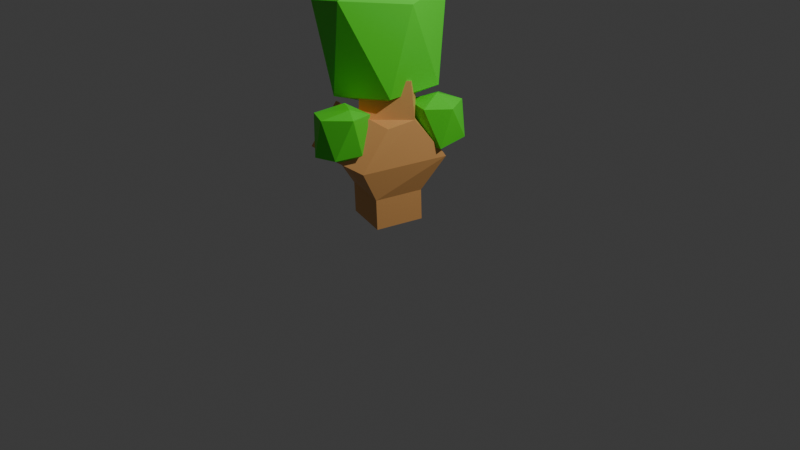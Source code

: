 # Source: dtree1C_F188_.blend  (saved by Blender 4.0.36; exported with 4.5.12 LTS)
import bpy
from mathutils import Matrix  # noqa: F401  (used for matrix-valued properties, if any)

bpy.ops.wm.read_factory_settings(use_empty=True)
scene = bpy.context.scene
scene.name = 'Scene'

# ---- collections
col_collection = bpy.data.collections.new('Collection'); scene.collection.children.link(col_collection)

# ---- materials (node trees are filled in below, after node groups)
mat_material_007 = bpy.data.materials.new('Material.007')
mat_material_007.use_transparent_shadow = False
mat_material_008 = bpy.data.materials.new('Material.008')
mat_material_008.alpha_threshold = 0.0
mat_material_008.use_transparent_shadow = False
mat_material_008.roughness = 0.5
mat_material_008.line_color = (0.0, 0.0, 0.0, 1.0)

# ---- node groups
ng_auto_smooth = bpy.data.node_groups.new('Auto Smooth', 'GeometryNodeTree')
_s = ng_auto_smooth.interface.new_socket(name='Geometry', in_out='OUTPUT', socket_type='NodeSocketGeometry')
_s = ng_auto_smooth.interface.new_socket(name='Geometry', in_out='INPUT', socket_type='NodeSocketGeometry')
_s = ng_auto_smooth.interface.new_socket(name='Angle', in_out='INPUT', socket_type='NodeSocketFloat')
_s.subtype = 'ANGLE'
_s.min_value = 0.0
_s.max_value = 3.142
ng_auto_smooth.is_modifier = True
_N = ng_auto_smooth.nodes; _L = ng_auto_smooth.links
n0 = _N.new('NodeGroupOutput'); n0.name = 'Group Output'; n0.location = (480, -100)
n1 = _N.new('NodeGroupInput'); n1.name = 'Group Input'; n1.location = (-420, -300)
n2 = _N.new('NodeGroupInput'); n2.name = 'Group Input.001'; n2.location = (-60, -100)
n3 = _N.new('GeometryNodeSetShadeSmooth'); n3.name = 'Set Shade Smooth'; n3.location = (120, -100)
n3.domain = 'EDGE'
n4 = _N.new('GeometryNodeSetShadeSmooth'); n4.name = 'Set Shade Smooth.001'; n4.location = (300, -100)
n5 = _N.new('GeometryNodeInputMeshEdgeAngle'); n5.name = 'Edge Angle'; n5.location = (-420, -220)
n6 = _N.new('GeometryNodeInputEdgeSmooth'); n6.name = 'Is Edge Smooth'; n6.location = (-60, -160)
n7 = _N.new('GeometryNodeInputShadeSmooth'); n7.name = 'Is Face Smooth'; n7.location = (-240, -340)
n8 = _N.new('FunctionNodeBooleanMath'); n8.name = 'Boolean Math'; n8.location = (-60, -220)
n9 = _N.new('FunctionNodeCompare'); n9.name = 'Compare'; n9.location = (-240, -180)
n9.operation = 'LESS_EQUAL'
_L.new(n5.outputs[0], n9.inputs[0])
_L.new(n4.outputs[0], n0.inputs[0])
_L.new(n1.outputs[1], n9.inputs[1])
_L.new(n9.outputs[0], n8.inputs[0])
_L.new(n7.outputs[0], n8.inputs[1])
_L.new(n2.outputs[0], n3.inputs[0])
_L.new(n6.outputs[0], n3.inputs[1])
_L.new(n3.outputs[0], n4.inputs[0])
_L.new(n8.outputs[0], n3.inputs[2])
n0.is_active_output = True

# ---- material node trees
mat_material_007.use_nodes = True; mat_material_007.node_tree.nodes.clear()
_N = mat_material_007.node_tree.nodes; _L = mat_material_007.node_tree.links
n0 = _N.new('ShaderNodeBsdfPrincipled'); n0.name = 'Principled BSDF'; n0.location = (10, 300)
n0.inputs[0].default_value = (0.09688, 0.8002, 0.03419, 1.0)
n0.inputs[3].default_value = 1.45
n1 = _N.new('ShaderNodeOutputMaterial'); n1.name = 'Material Output'; n1.location = (300, 300)
_L.new(n0.outputs[0], n1.inputs[0])
n1.is_active_output = True
mat_material_008.use_nodes = True; mat_material_008.node_tree.nodes.clear()
_N = mat_material_008.node_tree.nodes; _L = mat_material_008.node_tree.links
n0 = _N.new('ShaderNodeOutputMaterial'); n0.name = 'Material Output'; n0.location = (300, 300)
n1 = _N.new('ShaderNodeBsdfPrincipled'); n1.name = 'Principled BSDF'; n1.location = (10, 300)
n1.inputs[0].default_value = (0.801, 0.4042, 0.1329, 1.0)
n1.inputs[3].default_value = 1.45
_L.new(n1.outputs[0], n0.inputs[0])
n0.is_active_output = True

# ---- world
world_world = bpy.data.worlds.new('World'); scene.world = world_world
world_world.use_nodes = True; world_world.node_tree.nodes.clear()
_N = world_world.node_tree.nodes; _L = world_world.node_tree.links
n0 = _N.new('ShaderNodeOutputWorld'); n0.name = 'World Output'; n0.location = (300, 300)
n1 = _N.new('ShaderNodeBackground'); n1.name = 'Background'; n1.location = (10, 300)
n1.inputs[0].default_value = (0.05088, 0.05088, 0.05088, 1.0)
_L.new(n1.outputs[0], n0.inputs[0])
n0.is_active_output = True
world_world.color = (0.05088, 0.05088, 0.05088)
world_world.use_sun_shadow = False
world_world.sun_shadow_jitter_overblur = 0.0

# ---- cameras
cam_camera = bpy.data.cameras.new('Camera')
cam_camera.clip_end = 100.0
cam_camera.ortho_scale = 7.314

# ---- lights
light_light = bpy.data.lights.new('Light', 'POINT')
light_light.transmission_factor = 0.0
light_light.use_soft_falloff = False
light_light.energy = 1000.0
light_light.shadow_soft_size = 0.1
light_light.shadow_maximum_resolution = 0.006
light_light.use_absolute_resolution = True

# ---- meshes
me_icosphere_107 = bpy.data.meshes.new('Icosphere.107')
me_icosphere_107.from_pydata([(-0.03712, 0.03453, -0.6363), (0.2007, -0.626, -0.3687), (-0.2393, -0.878, -0.3198), (-0.6757, -0.1091, -0.4435), (-0.2722, 0.6084, -0.3214), (0.3327, 0.1192, -0.3858), (-0.02723, -0.8445, 0.6612), (-0.5831, -0.5971, 0.6529), (-0.596, 0.3799, 0.6493), (0.1678, 0.536, 0.5223), (0.482, -0.2783, 0.65), (0.03246, -0.005094, 0.7344)], [], [(0, 1, 2), (1, 0, 5), (0, 2, 3), (0, 3, 4), (0, 4, 5), (1, 5, 10), (2, 1, 6), (3, 2, 7), (4, 3, 8), (5, 4, 9), (1, 10, 6), (2, 6, 7), (3, 7, 8), (4, 8, 9), (5, 9, 10), (6, 10, 11), (7, 6, 11), (8, 7, 11), (9, 8, 11), (10, 9, 11)])
_uv = me_icosphere_107.uv_layers.new(name='UVMap')
_uv.uv.foreach_set('vector', [0.1818, 0.0, 0.2727, 0.1575, 0.09091, 0.1575, 0.2727, 0.1575, 0.3636, 0.0, 0.4545, 0.1575, 0.9091, 0.0, 1.0, 0.1575, 0.8182, 0.1575, 0.7273, 0.0, 0.8182, 0.1575, 0.6364, 0.1575, 0.5455, 0.0, 0.6364, 0.1575, 0.4545, 0.1575, 0.2727, 0.1575, 0.4545, 0.1575, 0.3636, 0.3149, 0.09091, 0.1575, 0.2727, 0.1575, 0.1818, 0.3149, 0.8182, 0.1575, 1.0, 0.1575, 0.9091, 0.3149, 0.6364, 0.1575, 0.8182, 0.1575, 0.7273, 0.3149, 0.4545, 0.1575, 0.6364, 0.1575, 0.5455, 0.3149, 0.2727, 0.1575, 0.3636, 0.3149, 0.1818, 0.3149, 0.09091, 0.1575, 0.1818, 0.3149, 0.0, 0.3149, 0.8182, 0.1575, 0.9091, 0.3149, 0.7273, 0.3149, 0.6364, 0.1575, 0.7273, 0.3149, 0.5455, 0.3149, 0.4545, 0.1575, 0.5455, 0.3149, 0.3636, 0.3149, 0.1818, 0.3149, 0.3636, 0.3149, 0.2727, 0.4724, 0.0, 0.3149, 0.1818, 0.3149, 0.09091, 0.4724, 0.7273, 0.3149, 0.9091, 0.3149, 0.8182, 0.4724, 0.5455, 0.3149, 0.7273, 0.3149, 0.6364, 0.4724, 0.3636, 0.3149, 0.5455, 0.3149, 0.4545, 0.4724])
me_icosphere_107.materials.append(mat_material_007)
me_icosphere_107.update()
me_icosphere_106 = bpy.data.meshes.new('Icosphere.106')
me_icosphere_106.from_pydata([(0.0, 0.0, -0.8114), (0.7236, -0.5257, -0.4472), (-0.2764, -1.238, -0.4472), (-0.8944, 0.0, -0.4472), (-0.2764, 1.247, -0.4472), (0.7236, 0.9222, -0.4472), (-0.8991, -1.267, 1.27), (-0.7236, 0.969, 1.487), (0.8946, -0.03324, 1.292), (-0.04936, 0.03896, 1.801), (0.1777, -1.458, 1.456), (0.4435, 1.4, 1.401)], [], [(0, 1, 2), (1, 0, 5), (0, 2, 3), (0, 3, 4), (0, 4, 5), (1, 5, 8), (8, 10, 1), (3, 2, 6), (4, 3, 7), (7, 11, 4), (6, 10, 9), (3, 6, 7), (11, 9, 8), (7, 6, 9), (4, 11, 5), (10, 6, 2), (11, 8, 5), (10, 8, 9), (11, 7, 9), (2, 1, 10)])
_uv = me_icosphere_106.uv_layers.new(name='UVMap')
_uv.uv.foreach_set('vector', [0.1818, 0.0, 0.2727, 0.1575, 0.09091, 0.1575, 0.2727, 0.1575, 0.3636, 0.0, 0.4545, 0.1575, 0.9091, 0.0, 1.0, 0.1575, 0.8182, 0.1575, 0.7273, 0.0, 0.8182, 0.1575, 0.6364, 0.1575, 0.5455, 0.0, 0.6364, 0.1575, 0.4545, 0.1575, 0.2727, 0.1575, 0.4545, 0.1575, 0.3636, 0.3149, 0.3636, 0.3149, 0.2005, 0.2826, 0.2727, 0.1575, 0.8182, 0.1575, 1.0, 0.1575, 0.9091, 0.3149, 0.6364, 0.1575, 0.8182, 0.1575, 0.7273, 0.3149, 0.7273, 0.3149, 0.566, 0.2793, 0.6364, 0.1575, 0.0, 0.3149, 0.1542, 0.3627, 0.09091, 0.4724, 0.8182, 0.1575, 0.9091, 0.3149, 0.7273, 0.3149, 0.5022, 0.3149, 0.4545, 0.4724, 0.3636, 0.3149, 0.7273, 0.3149, 0.9091, 0.3149, 0.8182, 0.4724, 0.6364, 0.1575, 0.5262, 0.2815, 0.4545, 0.1575, 0.1637, 0.2836, 0.0, 0.3149, 0.09091, 0.1575, 0.5262, 0.2815, 0.3636, 0.3149, 0.4545, 0.1575, 0.2331, 0.3149, 0.3636, 0.3149, 0.2727, 0.4724, 0.5974, 0.3149, 0.7273, 0.3149, 0.6364, 0.4724, 0.09091, 0.1575, 0.2727, 0.1575, 0.2005, 0.2826])
me_icosphere_106.materials.append(mat_material_007)
me_icosphere_106.update()
me_icosphere_105 = bpy.data.meshes.new('Icosphere.105')
me_icosphere_105.from_pydata([(0.008491, -0.09721, -0.5105), (0.7236, -0.5555, -0.3884), (-0.2513, -0.6678, -0.3646), (-0.7075, 0.003581, -0.4065), (-0.1994, 0.5831, -0.365), (0.6717, 0.4108, -0.3102), (0.2455, -0.7262, 0.6232), (-0.6758, -0.4368, 0.5969), (-0.4972, 0.5508, 0.6352), (0.3042, 0.6604, 0.612), (0.801, -0.209, 0.6606), (0.0, 0.0, 0.8676)], [], [(0, 1, 2), (1, 0, 5), (0, 2, 3), (0, 3, 4), (0, 4, 5), (1, 5, 10), (2, 1, 6), (3, 2, 7), (4, 3, 8), (5, 4, 9), (1, 10, 6), (2, 6, 7), (3, 7, 8), (4, 8, 9), (5, 9, 10), (6, 10, 11), (7, 6, 11), (8, 7, 11), (9, 8, 11), (10, 9, 11)])
_uv = me_icosphere_105.uv_layers.new(name='UVMap')
_uv.uv.foreach_set('vector', [0.1818, 0.0, 0.2727, 0.1575, 0.09091, 0.1575, 0.2727, 0.1575, 0.3636, 0.0, 0.4545, 0.1575, 0.9091, 0.0, 1.0, 0.1575, 0.8182, 0.1575, 0.7273, 0.0, 0.8182, 0.1575, 0.6364, 0.1575, 0.5455, 0.0, 0.6364, 0.1575, 0.4545, 0.1575, 0.2727, 0.1575, 0.4545, 0.1575, 0.3636, 0.3149, 0.09091, 0.1575, 0.2727, 0.1575, 0.1818, 0.3149, 0.8182, 0.1575, 1.0, 0.1575, 0.9091, 0.3149, 0.6364, 0.1575, 0.8182, 0.1575, 0.7273, 0.3149, 0.4545, 0.1575, 0.6364, 0.1575, 0.5455, 0.3149, 0.2727, 0.1575, 0.3636, 0.3149, 0.1818, 0.3149, 0.09091, 0.1575, 0.1818, 0.3149, 0.0, 0.3149, 0.8182, 0.1575, 0.9091, 0.3149, 0.7273, 0.3149, 0.6364, 0.1575, 0.7273, 0.3149, 0.5455, 0.3149, 0.4545, 0.1575, 0.5455, 0.3149, 0.3636, 0.3149, 0.1818, 0.3149, 0.3636, 0.3149, 0.2727, 0.4724, 0.0, 0.3149, 0.1818, 0.3149, 0.09091, 0.4724, 0.7273, 0.3149, 0.9091, 0.3149, 0.8182, 0.4724, 0.5455, 0.3149, 0.7273, 0.3149, 0.6364, 0.4724, 0.3636, 0.3149, 0.5455, 0.3149, 0.4545, 0.4724])
me_icosphere_105.materials.append(mat_material_007)
me_icosphere_105.update()
me_cube_026 = bpy.data.meshes.new('Cube.026')
me_cube_026.from_pydata([(-0.1857, 0.2046, 0.0), (-0.3089, 0.3256, 1.402), (-0.1911, 0.1854, 0.6446), (0.00497, 0.5427, 0.9071), (-0.2892, -0.3634, 1.034)], [(2, 3), (2, 1), (2, 4), (0, 2)], [])
_uv = me_cube_026.uv_layers.new(name='UVMap')
_uv.uv.foreach_set('vector', [])
me_cube_026.materials.append(mat_material_008)
me_cube_026.use_mirror_vertex_groups = False
me_cube_026.update()

# ---- objects
ob_icosphere_102 = bpy.data.objects.new('Icosphere.102', me_icosphere_107)
ob_icosphere_101 = bpy.data.objects.new('Icosphere.101', me_icosphere_106)
ob_icosphere_100 = bpy.data.objects.new('Icosphere.100', me_icosphere_105)
ob_cube_025 = bpy.data.objects.new('Cube.025', me_cube_026)
ob_light = bpy.data.objects.new('Light', light_light)
ob_camera = bpy.data.objects.new('Camera', cam_camera)

# ---- transforms, parenting, visibility, modifiers, constraints
ob_icosphere_102.location = (-0.05511, -0.593, 1.022)
ob_icosphere_102.scale = (0.3919, 0.3919, 0.3919)
ob_icosphere_101.location = (-0.2989, 0.09435, 1.545)
ob_icosphere_101.scale = (0.4503, 0.4503, 0.5164)
_m = ob_icosphere_101.modifiers.new('Auto Smooth', 'NODES')
_m.node_group = ng_auto_smooth
_gi = [s.identifier for s in ng_auto_smooth.interface.items_tree if s.item_type == 'SOCKET' and s.in_out == 'INPUT']
_m[_gi[1]] = 0.5236  # Angle
ob_icosphere_100.location = (0.06975, 0.4441, 0.9384)
ob_icosphere_100.scale = (0.3691, 0.3691, 0.3691)
ob_cube_025.location = (0.03734, -0.2167, 0.0)
ob_cube_025.lock_rotations_4d = False
ob_cube_025.empty_display_type = 'ARROWS'
ob_cube_025.lineart.crease_threshold = 0.0
_m = ob_cube_025.modifiers.new('Skin', 'SKIN')
_m.use_x_symmetry = False
ob_light.location = (4.076, 1.005, 5.904)
ob_light.rotation_euler = (0.6503, 0.05522, 1.866)
ob_light.lock_rotations_4d = False
ob_light.empty_display_type = 'ARROWS'
ob_light.color = (0.0, 0.0, 0.0, 0.0)
ob_light.lineart.crease_threshold = 0.0
ob_camera.location = (7.359, -6.926, 4.958)
ob_camera.rotation_euler = (1.109, 0.0, 0.8149)
ob_camera.lock_rotations_4d = False
ob_camera.empty_display_type = 'ARROWS'
ob_camera.color = (0.0, 0.0, 0.0, 0.0)
ob_camera.display_type = 'WIRE'
ob_camera.lineart.crease_threshold = 0.0

# ---- collection membership
scene.collection.objects.link(ob_icosphere_102)
scene.collection.objects.link(ob_icosphere_101)
scene.collection.objects.link(ob_icosphere_100)
scene.collection.objects.link(ob_cube_025)
col_collection.objects.link(ob_light)
col_collection.objects.link(ob_camera)

# ---- scene / render settings (as saved in the file)
scene.camera = ob_camera
scene.frame_start = 1; scene.frame_end = 250; scene.frame_set(1)
scene.render.engine = 'BLENDER_EEVEE_NEXT'
scene.cycles.sampling_pattern = 'TABULATED_SOBOL'
bpy.context.view_layer.update()

